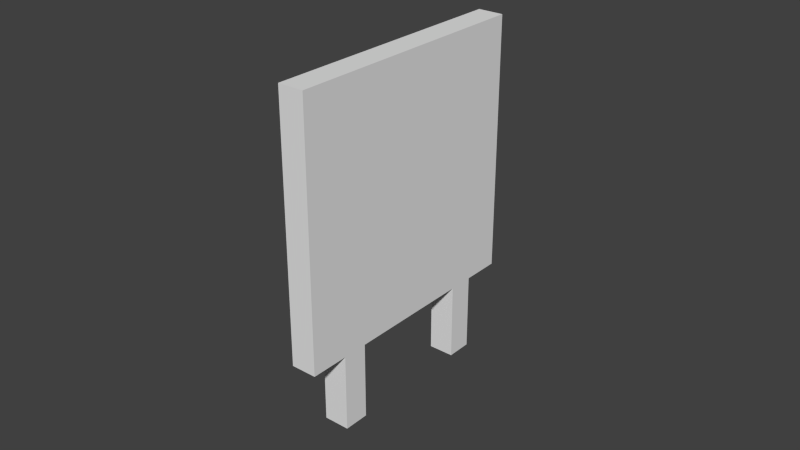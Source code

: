 # Source: runway_panels.blend  (saved by Blender 2.63.0; exported with 4.5.12 LTS)
import bpy
from mathutils import Matrix  # noqa: F401  (used for matrix-valued properties, if any)

bpy.ops.wm.read_factory_settings(use_empty=True)
scene = bpy.context.scene
scene.name = 'Scene'

# ---- collections
col_collection_1 = bpy.data.collections.new('Collection 1'); scene.collection.children.link(col_collection_1)
col_collection_2 = bpy.data.collections.new('Collection 2'); scene.collection.children.link(col_collection_2)
col_collection_2.hide_render = True
col_collection_2.hide_viewport = True

# ---- world
world_world = bpy.data.worlds.new('World'); scene.world = world_world
world_world.color = (0.05088, 0.05088, 0.05088)
world_world.use_sun_shadow = False
world_world.sun_shadow_jitter_overblur = 0.0
world_world.cycles.sampling_method = 'MANUAL'
world_world.cycles.sample_map_resolution = 256

# ---- meshes
me_cube = bpy.data.meshes.new('Cube')
me_cube.from_pydata([(0.05, 0.5, 0.3), (0.05, -0.5, 0.3), (-0.05, -0.5, 0.3), (-0.05, 0.5, 0.3), (0.05, 0.5, 1.3), (0.05, -0.5, 1.3), (-0.05, -0.5, 1.3), (-0.05, 0.5, 1.3), (0.05, -0.25, 0.0), (0.05, -0.35, 0.0), (-0.05, -0.35, 0.0), (-0.05, -0.25, 0.0), (0.05, -0.25, 0.3), (0.05, -0.35, 0.3), (-0.05, -0.35, 0.3), (-0.05, -0.25, 0.3), (0.05, 0.35, 0.0), (0.05, 0.25, 0.0), (-0.05, 0.25, 0.0), (-0.05, 0.35, 0.0), (0.05, 0.35, 0.3), (0.05, 0.25, 0.3), (-0.05, 0.25, 0.3), (-0.05, 0.35, 0.3)], [], [(0, 1, 2, 3), (4, 7, 6, 5), (0, 4, 5, 1), (1, 5, 6, 2), (2, 6, 7, 3), (4, 0, 3, 7), (8, 12, 13, 9), (9, 13, 14, 10), (10, 14, 15, 11), (12, 8, 11, 15), (16, 20, 21, 17), (17, 21, 22, 18), (18, 22, 23, 19), (20, 16, 19, 23)])
_uv = me_cube.uv_layers.new(name='UVMap')
_uv.uv.foreach_set('vector', [1.443e-07, 0.0, 1.0, 0.0, 1.0, 0.0, 0.0, 0.0, 2.886e-07, 1.0, 1.443e-07, 1.0, 1.0, 1.0, 1.0, 1.0, 1.443e-07, 0.0, 2.886e-07, 0.01006, 0.01026, 0.01006, 0.01026, 0.0, 1.0, 0.0, 1.0, 1.0, 1.0, 1.0, 1.0, 0.0, 1.0, 0.0, 1.0, 1.0, 1.443e-07, 1.0, 0.0, 0.0, 2.886e-07, 1.0, 1.443e-07, 0.0, 0.0, 0.0, 1.443e-07, 1.0, 0.0002625, 5.728e-05, 0.01026, 5.728e-05, 0.01026, 0.01006, 0.0002625, 0.01006, 0.0002625, 5.728e-05, 0.01026, 5.728e-05, 0.01026, 0.01006, 0.0002625, 0.01006, 0.0002625, 5.728e-05, 0.01026, 5.728e-05, 0.01026, 0.01006, 0.0002625, 0.01006, 0.0002625, 5.728e-05, 0.01026, 5.728e-05, 0.01026, 0.01006, 0.0002625, 0.01006, 0.0002625, 5.728e-05, 0.01026, 5.728e-05, 0.01026, 0.01006, 0.0002625, 0.01006, 0.0002625, 5.728e-05, 0.01026, 5.728e-05, 0.01026, 0.01006, 0.0002625, 0.01006, 0.0002625, 5.728e-05, 0.01026, 5.728e-05, 0.01026, 0.01006, 0.0002625, 0.01006, 0.0002625, 5.728e-05, 0.01026, 5.728e-05, 0.01026, 0.01006, 0.0002625, 0.01006])
me_cube.use_remesh_preserve_volume = False
me_cube.use_remesh_preserve_attributes = False
me_cube.use_mirror_vertex_groups = False
me_cube.update()
me_cube_001 = bpy.data.meshes.new('Cube.001')
me_cube_001.from_pydata([(0.05, 1.0, 0.3), (0.05, -1.0, 0.3), (-0.05, -1.0, 0.3), (-0.05, 1.0, 0.3), (0.05, 1.0, 0.8), (0.05, -1.0, 0.8), (-0.05, -1.0, 0.8), (-0.05, 1.0, 0.8), (0.05, -0.25, 0.0), (0.05, -0.35, 0.0), (-0.05, -0.35, 0.0), (-0.05, -0.25, 0.0), (0.05, -0.25, 0.3), (0.05, -0.35, 0.3), (-0.05, -0.35, 0.3), (-0.05, -0.25, 0.3), (0.05, 0.35, 0.0), (0.05, 0.25, 0.0), (-0.05, 0.25, 0.0), (-0.05, 0.35, 0.0), (0.05, 0.35, 0.3), (0.05, 0.25, 0.3), (-0.05, 0.25, 0.3), (-0.05, 0.35, 0.3)], [], [(0, 1, 2, 3), (4, 7, 6, 5), (0, 4, 5, 1), (1, 5, 6, 2), (2, 6, 7, 3), (4, 0, 3, 7), (8, 12, 13, 9), (9, 13, 14, 10), (10, 14, 15, 11), (12, 8, 11, 15), (16, 20, 21, 17), (17, 21, 22, 18), (18, 22, 23, 19), (20, 16, 19, 23)])
_uv = me_cube_001.uv_layers.new(name='UVMap')
_uv.uv.foreach_set('vector', [2.493e-07, 0.0, 1.0, 0.0, 1.0, 0.0, 0.0, 0.0, 4.986e-07, 1.0, 2.493e-07, 1.0, 1.0, 1.0, 1.0, 1.0, 2.493e-07, 0.0, 4.986e-07, 0.09998, 0.05014, 0.09998, 0.05014, 0.0, 1.0, 0.0, 1.0, 1.0, 1.0, 1.0, 1.0, 0.0, 1.0, 0.0, 1.0, 1.0, 2.493e-07, 1.0, 0.0, 0.0, 4.986e-07, 1.0, 2.493e-07, 0.0, 0.0, 0.0, 2.493e-07, 1.0, 0.0001375, -2.253e-05, 0.05014, -2.253e-05, 0.05014, 0.09998, 0.0001375, 0.09998, 0.0001375, -2.253e-05, 0.05014, -2.253e-05, 0.05014, 0.09998, 0.0001375, 0.09998, 0.0001375, -2.253e-05, 0.05014, -2.253e-05, 0.05014, 0.09998, 0.0001375, 0.09998, 0.0001375, -2.253e-05, 0.05014, -2.253e-05, 0.05014, 0.09998, 0.0001375, 0.09998, 0.0001375, -2.253e-05, 0.05014, -2.253e-05, 0.05014, 0.09998, 0.0001375, 0.09998, 0.0001375, -2.253e-05, 0.05014, -2.253e-05, 0.05014, 0.09998, 0.0001375, 0.09998, 0.0001375, -2.253e-05, 0.05014, -2.253e-05, 0.05014, 0.09998, 0.0001375, 0.09998, 0.0001375, -2.253e-05, 0.05014, -2.253e-05, 0.05014, 0.09998, 0.0001375, 0.09998])
me_cube_001.use_remesh_preserve_volume = False
me_cube_001.use_remesh_preserve_attributes = False
me_cube_001.use_mirror_vertex_groups = False
me_cube_001.update()

# ---- objects
ob_cube = bpy.data.objects.new('Cube', me_cube)
ob_cube_001 = bpy.data.objects.new('Cube.001', me_cube_001)

# ---- transforms, parenting, visibility, modifiers, constraints
ob_cube.location = (0.0, 0.0, 0.0)
ob_cube.lock_rotations_4d = False
ob_cube.empty_display_type = 'ARROWS'
ob_cube.lineart.crease_threshold = 0.0
ob_cube_001.location = (0.0, 0.0, 0.0)
ob_cube_001.lock_rotations_4d = False
ob_cube_001.empty_display_type = 'ARROWS'
ob_cube_001.lineart.crease_threshold = 0.0

# ---- collection membership
col_collection_1.objects.link(ob_cube)
col_collection_2.objects.link(ob_cube_001)

# ---- scene / render settings (as saved in the file)
scene.frame_start = 1; scene.frame_end = 250; scene.frame_set(1)
scene.render.engine = 'BLENDER_EEVEE_NEXT'
scene.render.image_settings.color_mode = 'RGB'
scene.render.image_settings.compression = 90
scene.render.resolution_percentage = 50
scene.render.dither_intensity = 0.0
scene.render.bake_margin = 2
scene.render.bake_bias = 0.0
scene.cycles.use_denoising = False
scene.cycles.samples = 10
scene.cycles.sampling_pattern = 'TABULATED_SOBOL'
scene.cycles.light_sampling_threshold = 0.0
scene.cycles.use_adaptive_sampling = False
scene.cycles.use_light_tree = False
scene.cycles.blur_glossy = 0.0
scene.cycles.volume_bounces = 1
scene.cycles.pixel_filter_type = 'GAUSSIAN'
scene.cycles.sample_clamp_indirect = 0.0
scene.view_settings.view_transform = 'Standard'
bpy.context.view_layer.update()

# ---- added for rendering (the .blend has no active camera and no usable light): camera, sun
cam_auto = bpy.data.cameras.new('AutoCamera')
cam_auto.lens = 50.0
cam_auto.sensor_width = 36.0
cam_auto.clip_end = 1000.0
ob_auto_camera = bpy.data.objects.new('AutoCamera', cam_auto)
scene.collection.objects.link(ob_auto_camera)
ob_auto_camera.location = (2.20894, -2.65073, 2.41716)
ob_auto_camera.rotation_euler = (1.09748, -7.21219e-08, 0.694738)
scene.camera = ob_auto_camera
light_auto_sun = bpy.data.lights.new('AutoSun', 'SUN')
light_auto_sun.energy = 3.0
light_auto_sun.angle = 0.0523599
ob_auto_sun = bpy.data.objects.new('AutoSun', light_auto_sun)
scene.collection.objects.link(ob_auto_sun)
ob_auto_sun.rotation_euler = (0.872665, 0.174533, 0.523599)
bpy.context.view_layer.update()
